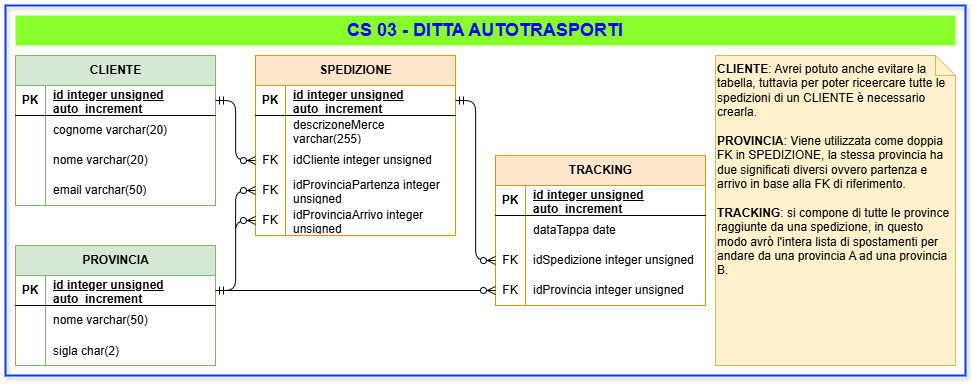

The diagram above was exported from draw.io. Its source (the exported page's mxGraphModel, read from the mxfile embedded in the PNG):
<mxGraphModel dx="1185" dy="740" grid="1" gridSize="10" guides="1" tooltips="1" connect="1" arrows="1" fold="1" page="1" pageScale="1" pageWidth="1169" pageHeight="827" math="0" shadow="0">
  <root>
    <mxCell id="0" />
    <mxCell id="1" parent="0" />
    <mxCell id="77" value="" style="rounded=0;whiteSpace=wrap;html=1;fillColor=none;strokeWidth=2;strokeColor=light-dark(#0741ed, #ededed);shadow=1;" parent="1" vertex="1">
      <mxGeometry x="70" y="130" width="960" height="370" as="geometry" />
    </mxCell>
    <mxCell id="2" value="CLIENTE" style="shape=table;startSize=30;container=1;collapsible=1;childLayout=tableLayout;fixedRows=1;rowLines=0;fontStyle=1;align=center;resizeLast=1;html=1;fillColor=#d5e8d4;strokeColor=#82b366;" parent="1" vertex="1">
      <mxGeometry x="80" y="180" width="200" height="150" as="geometry" />
    </mxCell>
    <mxCell id="3" value="" style="shape=tableRow;horizontal=0;startSize=0;swimlaneHead=0;swimlaneBody=0;fillColor=none;collapsible=0;dropTarget=0;points=[[0,0.5],[1,0.5]];portConstraint=eastwest;top=0;left=0;right=0;bottom=1;" parent="2" vertex="1">
      <mxGeometry y="30" width="200" height="30" as="geometry" />
    </mxCell>
    <mxCell id="4" value="PK" style="shape=partialRectangle;connectable=0;fillColor=none;top=0;left=0;bottom=0;right=0;fontStyle=1;overflow=hidden;whiteSpace=wrap;html=1;" parent="3" vertex="1">
      <mxGeometry width="30" height="30" as="geometry">
        <mxRectangle width="30" height="30" as="alternateBounds" />
      </mxGeometry>
    </mxCell>
    <mxCell id="5" value="id integer unsigned auto_increment" style="shape=partialRectangle;connectable=0;fillColor=none;top=0;left=0;bottom=0;right=0;align=left;spacingLeft=6;fontStyle=5;overflow=hidden;whiteSpace=wrap;html=1;" parent="3" vertex="1">
      <mxGeometry x="30" width="170" height="30" as="geometry">
        <mxRectangle width="170" height="30" as="alternateBounds" />
      </mxGeometry>
    </mxCell>
    <mxCell id="6" value="" style="shape=tableRow;horizontal=0;startSize=0;swimlaneHead=0;swimlaneBody=0;fillColor=none;collapsible=0;dropTarget=0;points=[[0,0.5],[1,0.5]];portConstraint=eastwest;top=0;left=0;right=0;bottom=0;" parent="2" vertex="1">
      <mxGeometry y="60" width="200" height="30" as="geometry" />
    </mxCell>
    <mxCell id="7" value="" style="shape=partialRectangle;connectable=0;fillColor=none;top=0;left=0;bottom=0;right=0;editable=1;overflow=hidden;whiteSpace=wrap;html=1;" parent="6" vertex="1">
      <mxGeometry width="30" height="30" as="geometry">
        <mxRectangle width="30" height="30" as="alternateBounds" />
      </mxGeometry>
    </mxCell>
    <mxCell id="8" value="cognome varchar(20)" style="shape=partialRectangle;connectable=0;fillColor=none;top=0;left=0;bottom=0;right=0;align=left;spacingLeft=6;overflow=hidden;whiteSpace=wrap;html=1;" parent="6" vertex="1">
      <mxGeometry x="30" width="170" height="30" as="geometry">
        <mxRectangle width="170" height="30" as="alternateBounds" />
      </mxGeometry>
    </mxCell>
    <mxCell id="9" value="" style="shape=tableRow;horizontal=0;startSize=0;swimlaneHead=0;swimlaneBody=0;fillColor=none;collapsible=0;dropTarget=0;points=[[0,0.5],[1,0.5]];portConstraint=eastwest;top=0;left=0;right=0;bottom=0;" parent="2" vertex="1">
      <mxGeometry y="90" width="200" height="30" as="geometry" />
    </mxCell>
    <mxCell id="10" value="" style="shape=partialRectangle;connectable=0;fillColor=none;top=0;left=0;bottom=0;right=0;editable=1;overflow=hidden;whiteSpace=wrap;html=1;" parent="9" vertex="1">
      <mxGeometry width="30" height="30" as="geometry">
        <mxRectangle width="30" height="30" as="alternateBounds" />
      </mxGeometry>
    </mxCell>
    <mxCell id="11" value="nome varchar(20)" style="shape=partialRectangle;connectable=0;fillColor=none;top=0;left=0;bottom=0;right=0;align=left;spacingLeft=6;overflow=hidden;whiteSpace=wrap;html=1;" parent="9" vertex="1">
      <mxGeometry x="30" width="170" height="30" as="geometry">
        <mxRectangle width="170" height="30" as="alternateBounds" />
      </mxGeometry>
    </mxCell>
    <mxCell id="12" value="" style="shape=tableRow;horizontal=0;startSize=0;swimlaneHead=0;swimlaneBody=0;fillColor=none;collapsible=0;dropTarget=0;points=[[0,0.5],[1,0.5]];portConstraint=eastwest;top=0;left=0;right=0;bottom=0;" parent="2" vertex="1">
      <mxGeometry y="120" width="200" height="30" as="geometry" />
    </mxCell>
    <mxCell id="13" value="" style="shape=partialRectangle;connectable=0;fillColor=none;top=0;left=0;bottom=0;right=0;editable=1;overflow=hidden;whiteSpace=wrap;html=1;" parent="12" vertex="1">
      <mxGeometry width="30" height="30" as="geometry">
        <mxRectangle width="30" height="30" as="alternateBounds" />
      </mxGeometry>
    </mxCell>
    <mxCell id="14" value="email varchar(50)" style="shape=partialRectangle;connectable=0;fillColor=none;top=0;left=0;bottom=0;right=0;align=left;spacingLeft=6;overflow=hidden;whiteSpace=wrap;html=1;" parent="12" vertex="1">
      <mxGeometry x="30" width="170" height="30" as="geometry">
        <mxRectangle width="170" height="30" as="alternateBounds" />
      </mxGeometry>
    </mxCell>
    <mxCell id="15" value="SPEDIZIONE" style="shape=table;startSize=30;container=1;collapsible=1;childLayout=tableLayout;fixedRows=1;rowLines=0;fontStyle=1;align=center;resizeLast=1;html=1;fillColor=#ffe6cc;strokeColor=#d79b00;" parent="1" vertex="1">
      <mxGeometry x="320" y="180" width="200" height="180" as="geometry" />
    </mxCell>
    <mxCell id="16" value="" style="shape=tableRow;horizontal=0;startSize=0;swimlaneHead=0;swimlaneBody=0;fillColor=none;collapsible=0;dropTarget=0;points=[[0,0.5],[1,0.5]];portConstraint=eastwest;top=0;left=0;right=0;bottom=1;" parent="15" vertex="1">
      <mxGeometry y="30" width="200" height="30" as="geometry" />
    </mxCell>
    <mxCell id="17" value="PK" style="shape=partialRectangle;connectable=0;fillColor=none;top=0;left=0;bottom=0;right=0;fontStyle=1;overflow=hidden;whiteSpace=wrap;html=1;" parent="16" vertex="1">
      <mxGeometry width="30" height="30" as="geometry">
        <mxRectangle width="30" height="30" as="alternateBounds" />
      </mxGeometry>
    </mxCell>
    <mxCell id="18" value="id integer unsigned auto_increment" style="shape=partialRectangle;connectable=0;fillColor=none;top=0;left=0;bottom=0;right=0;align=left;spacingLeft=6;fontStyle=5;overflow=hidden;whiteSpace=wrap;html=1;" parent="16" vertex="1">
      <mxGeometry x="30" width="170" height="30" as="geometry">
        <mxRectangle width="170" height="30" as="alternateBounds" />
      </mxGeometry>
    </mxCell>
    <mxCell id="19" value="" style="shape=tableRow;horizontal=0;startSize=0;swimlaneHead=0;swimlaneBody=0;fillColor=none;collapsible=0;dropTarget=0;points=[[0,0.5],[1,0.5]];portConstraint=eastwest;top=0;left=0;right=0;bottom=0;" parent="15" vertex="1">
      <mxGeometry y="60" width="200" height="30" as="geometry" />
    </mxCell>
    <mxCell id="20" value="" style="shape=partialRectangle;connectable=0;fillColor=none;top=0;left=0;bottom=0;right=0;editable=1;overflow=hidden;whiteSpace=wrap;html=1;" parent="19" vertex="1">
      <mxGeometry width="30" height="30" as="geometry">
        <mxRectangle width="30" height="30" as="alternateBounds" />
      </mxGeometry>
    </mxCell>
    <mxCell id="21" value="descrizoneMerce varchar(255)" style="shape=partialRectangle;connectable=0;fillColor=none;top=0;left=0;bottom=0;right=0;align=left;spacingLeft=6;overflow=hidden;whiteSpace=wrap;html=1;" parent="19" vertex="1">
      <mxGeometry x="30" width="170" height="30" as="geometry">
        <mxRectangle width="170" height="30" as="alternateBounds" />
      </mxGeometry>
    </mxCell>
    <mxCell id="67" value="" style="shape=tableRow;horizontal=0;startSize=0;swimlaneHead=0;swimlaneBody=0;fillColor=none;collapsible=0;dropTarget=0;points=[[0,0.5],[1,0.5]];portConstraint=eastwest;top=0;left=0;right=0;bottom=0;" parent="15" vertex="1">
      <mxGeometry y="90" width="200" height="30" as="geometry" />
    </mxCell>
    <mxCell id="68" value="FK" style="shape=partialRectangle;connectable=0;fillColor=none;top=0;left=0;bottom=0;right=0;fontStyle=0;overflow=hidden;whiteSpace=wrap;html=1;" parent="67" vertex="1">
      <mxGeometry width="30" height="30" as="geometry">
        <mxRectangle width="30" height="30" as="alternateBounds" />
      </mxGeometry>
    </mxCell>
    <mxCell id="69" value="idCliente integer unsigned" style="shape=partialRectangle;connectable=0;fillColor=none;top=0;left=0;bottom=0;right=0;align=left;spacingLeft=6;fontStyle=0;overflow=hidden;whiteSpace=wrap;html=1;" parent="67" vertex="1">
      <mxGeometry x="30" width="170" height="30" as="geometry">
        <mxRectangle width="170" height="30" as="alternateBounds" />
      </mxGeometry>
    </mxCell>
    <mxCell id="61" value="" style="shape=tableRow;horizontal=0;startSize=0;swimlaneHead=0;swimlaneBody=0;fillColor=none;collapsible=0;dropTarget=0;points=[[0,0.5],[1,0.5]];portConstraint=eastwest;top=0;left=0;right=0;bottom=0;" parent="15" vertex="1">
      <mxGeometry y="120" width="200" height="30" as="geometry" />
    </mxCell>
    <mxCell id="62" value="FK" style="shape=partialRectangle;connectable=0;fillColor=none;top=0;left=0;bottom=0;right=0;fontStyle=0;overflow=hidden;whiteSpace=wrap;html=1;" parent="61" vertex="1">
      <mxGeometry width="30" height="30" as="geometry">
        <mxRectangle width="30" height="30" as="alternateBounds" />
      </mxGeometry>
    </mxCell>
    <mxCell id="63" value="idProvinciaPartenza integer unsigned" style="shape=partialRectangle;connectable=0;fillColor=none;top=0;left=0;bottom=0;right=0;align=left;spacingLeft=6;fontStyle=0;overflow=hidden;whiteSpace=wrap;html=1;" parent="61" vertex="1">
      <mxGeometry x="30" width="170" height="30" as="geometry">
        <mxRectangle width="170" height="30" as="alternateBounds" />
      </mxGeometry>
    </mxCell>
    <mxCell id="64" value="" style="shape=tableRow;horizontal=0;startSize=0;swimlaneHead=0;swimlaneBody=0;fillColor=none;collapsible=0;dropTarget=0;points=[[0,0.5],[1,0.5]];portConstraint=eastwest;top=0;left=0;right=0;bottom=0;" parent="15" vertex="1">
      <mxGeometry y="150" width="200" height="30" as="geometry" />
    </mxCell>
    <mxCell id="65" value="FK" style="shape=partialRectangle;connectable=0;fillColor=none;top=0;left=0;bottom=0;right=0;fontStyle=0;overflow=hidden;whiteSpace=wrap;html=1;" parent="64" vertex="1">
      <mxGeometry width="30" height="30" as="geometry">
        <mxRectangle width="30" height="30" as="alternateBounds" />
      </mxGeometry>
    </mxCell>
    <mxCell id="66" value="idProvinciaArrivo integer unsigned" style="shape=partialRectangle;connectable=0;fillColor=none;top=0;left=0;bottom=0;right=0;align=left;spacingLeft=6;fontStyle=0;overflow=hidden;whiteSpace=wrap;html=1;" parent="64" vertex="1">
      <mxGeometry x="30" width="170" height="30" as="geometry">
        <mxRectangle width="170" height="30" as="alternateBounds" />
      </mxGeometry>
    </mxCell>
    <mxCell id="28" value="PROVINCIA" style="shape=table;startSize=30;container=1;collapsible=1;childLayout=tableLayout;fixedRows=1;rowLines=0;fontStyle=1;align=center;resizeLast=1;html=1;fillColor=#d5e8d4;strokeColor=#82b366;" parent="1" vertex="1">
      <mxGeometry x="80" y="370" width="200" height="120" as="geometry" />
    </mxCell>
    <mxCell id="29" value="" style="shape=tableRow;horizontal=0;startSize=0;swimlaneHead=0;swimlaneBody=0;fillColor=none;collapsible=0;dropTarget=0;points=[[0,0.5],[1,0.5]];portConstraint=eastwest;top=0;left=0;right=0;bottom=1;" parent="28" vertex="1">
      <mxGeometry y="30" width="200" height="30" as="geometry" />
    </mxCell>
    <mxCell id="30" value="PK" style="shape=partialRectangle;connectable=0;fillColor=none;top=0;left=0;bottom=0;right=0;fontStyle=1;overflow=hidden;whiteSpace=wrap;html=1;" parent="29" vertex="1">
      <mxGeometry width="30" height="30" as="geometry">
        <mxRectangle width="30" height="30" as="alternateBounds" />
      </mxGeometry>
    </mxCell>
    <mxCell id="31" value="id integer unsigned auto_increment" style="shape=partialRectangle;connectable=0;fillColor=none;top=0;left=0;bottom=0;right=0;align=left;spacingLeft=6;fontStyle=5;overflow=hidden;whiteSpace=wrap;html=1;" parent="29" vertex="1">
      <mxGeometry x="30" width="170" height="30" as="geometry">
        <mxRectangle width="170" height="30" as="alternateBounds" />
      </mxGeometry>
    </mxCell>
    <mxCell id="32" value="" style="shape=tableRow;horizontal=0;startSize=0;swimlaneHead=0;swimlaneBody=0;fillColor=none;collapsible=0;dropTarget=0;points=[[0,0.5],[1,0.5]];portConstraint=eastwest;top=0;left=0;right=0;bottom=0;" parent="28" vertex="1">
      <mxGeometry y="60" width="200" height="30" as="geometry" />
    </mxCell>
    <mxCell id="33" value="" style="shape=partialRectangle;connectable=0;fillColor=none;top=0;left=0;bottom=0;right=0;editable=1;overflow=hidden;whiteSpace=wrap;html=1;" parent="32" vertex="1">
      <mxGeometry width="30" height="30" as="geometry">
        <mxRectangle width="30" height="30" as="alternateBounds" />
      </mxGeometry>
    </mxCell>
    <mxCell id="34" value="nome varchar(50)" style="shape=partialRectangle;connectable=0;fillColor=none;top=0;left=0;bottom=0;right=0;align=left;spacingLeft=6;overflow=hidden;whiteSpace=wrap;html=1;" parent="32" vertex="1">
      <mxGeometry x="30" width="170" height="30" as="geometry">
        <mxRectangle width="170" height="30" as="alternateBounds" />
      </mxGeometry>
    </mxCell>
    <mxCell id="78" value="" style="shape=tableRow;horizontal=0;startSize=0;swimlaneHead=0;swimlaneBody=0;fillColor=none;collapsible=0;dropTarget=0;points=[[0,0.5],[1,0.5]];portConstraint=eastwest;top=0;left=0;right=0;bottom=0;" parent="28" vertex="1">
      <mxGeometry y="90" width="200" height="30" as="geometry" />
    </mxCell>
    <mxCell id="79" value="" style="shape=partialRectangle;connectable=0;fillColor=none;top=0;left=0;bottom=0;right=0;editable=1;overflow=hidden;" parent="78" vertex="1">
      <mxGeometry width="30" height="30" as="geometry">
        <mxRectangle width="30" height="30" as="alternateBounds" />
      </mxGeometry>
    </mxCell>
    <mxCell id="80" value="sigla char(2)" style="shape=partialRectangle;connectable=0;fillColor=none;top=0;left=0;bottom=0;right=0;align=left;spacingLeft=6;overflow=hidden;" parent="78" vertex="1">
      <mxGeometry x="30" width="170" height="30" as="geometry">
        <mxRectangle width="170" height="30" as="alternateBounds" />
      </mxGeometry>
    </mxCell>
    <mxCell id="41" value="TRACKING" style="shape=table;startSize=30;container=1;collapsible=1;childLayout=tableLayout;fixedRows=1;rowLines=0;fontStyle=1;align=center;resizeLast=1;html=1;fillColor=#ffe6cc;strokeColor=#d79b00;" parent="1" vertex="1">
      <mxGeometry x="560" y="280" width="210" height="150" as="geometry" />
    </mxCell>
    <mxCell id="42" value="" style="shape=tableRow;horizontal=0;startSize=0;swimlaneHead=0;swimlaneBody=0;fillColor=none;collapsible=0;dropTarget=0;points=[[0,0.5],[1,0.5]];portConstraint=eastwest;top=0;left=0;right=0;bottom=1;" parent="41" vertex="1">
      <mxGeometry y="30" width="210" height="30" as="geometry" />
    </mxCell>
    <mxCell id="43" value="PK" style="shape=partialRectangle;connectable=0;fillColor=none;top=0;left=0;bottom=0;right=0;fontStyle=1;overflow=hidden;whiteSpace=wrap;html=1;" parent="42" vertex="1">
      <mxGeometry width="30" height="30" as="geometry">
        <mxRectangle width="30" height="30" as="alternateBounds" />
      </mxGeometry>
    </mxCell>
    <mxCell id="44" value="id integer unsigned auto_increment" style="shape=partialRectangle;connectable=0;fillColor=none;top=0;left=0;bottom=0;right=0;align=left;spacingLeft=6;fontStyle=5;overflow=hidden;whiteSpace=wrap;html=1;" parent="42" vertex="1">
      <mxGeometry x="30" width="180" height="30" as="geometry">
        <mxRectangle width="180" height="30" as="alternateBounds" />
      </mxGeometry>
    </mxCell>
    <mxCell id="45" value="" style="shape=tableRow;horizontal=0;startSize=0;swimlaneHead=0;swimlaneBody=0;fillColor=none;collapsible=0;dropTarget=0;points=[[0,0.5],[1,0.5]];portConstraint=eastwest;top=0;left=0;right=0;bottom=0;" parent="41" vertex="1">
      <mxGeometry y="60" width="210" height="30" as="geometry" />
    </mxCell>
    <mxCell id="46" value="" style="shape=partialRectangle;connectable=0;fillColor=none;top=0;left=0;bottom=0;right=0;editable=1;overflow=hidden;whiteSpace=wrap;html=1;" parent="45" vertex="1">
      <mxGeometry width="30" height="30" as="geometry">
        <mxRectangle width="30" height="30" as="alternateBounds" />
      </mxGeometry>
    </mxCell>
    <mxCell id="47" value="dataTappa date" style="shape=partialRectangle;connectable=0;fillColor=none;top=0;left=0;bottom=0;right=0;align=left;spacingLeft=6;overflow=hidden;whiteSpace=wrap;html=1;" parent="45" vertex="1">
      <mxGeometry x="30" width="180" height="30" as="geometry">
        <mxRectangle width="180" height="30" as="alternateBounds" />
      </mxGeometry>
    </mxCell>
    <mxCell id="54" value="" style="shape=tableRow;horizontal=0;startSize=0;swimlaneHead=0;swimlaneBody=0;fillColor=none;collapsible=0;dropTarget=0;points=[[0,0.5],[1,0.5]];portConstraint=eastwest;top=0;left=0;right=0;bottom=0;" parent="41" vertex="1">
      <mxGeometry y="90" width="210" height="30" as="geometry" />
    </mxCell>
    <mxCell id="55" value="FK" style="shape=partialRectangle;connectable=0;fillColor=none;top=0;left=0;bottom=0;right=0;fontStyle=0;overflow=hidden;whiteSpace=wrap;html=1;" parent="54" vertex="1">
      <mxGeometry width="30" height="30" as="geometry">
        <mxRectangle width="30" height="30" as="alternateBounds" />
      </mxGeometry>
    </mxCell>
    <mxCell id="56" value="idSpedizione integer unsigned" style="shape=partialRectangle;connectable=0;fillColor=none;top=0;left=0;bottom=0;right=0;align=left;spacingLeft=6;fontStyle=0;overflow=hidden;whiteSpace=wrap;html=1;" parent="54" vertex="1">
      <mxGeometry x="30" width="180" height="30" as="geometry">
        <mxRectangle width="180" height="30" as="alternateBounds" />
      </mxGeometry>
    </mxCell>
    <mxCell id="57" value="" style="shape=tableRow;horizontal=0;startSize=0;swimlaneHead=0;swimlaneBody=0;fillColor=none;collapsible=0;dropTarget=0;points=[[0,0.5],[1,0.5]];portConstraint=eastwest;top=0;left=0;right=0;bottom=0;" parent="41" vertex="1">
      <mxGeometry y="120" width="210" height="30" as="geometry" />
    </mxCell>
    <mxCell id="58" value="FK" style="shape=partialRectangle;connectable=0;fillColor=none;top=0;left=0;bottom=0;right=0;fontStyle=0;overflow=hidden;whiteSpace=wrap;html=1;" parent="57" vertex="1">
      <mxGeometry width="30" height="30" as="geometry">
        <mxRectangle width="30" height="30" as="alternateBounds" />
      </mxGeometry>
    </mxCell>
    <mxCell id="59" value="idProvincia integer unsigned" style="shape=partialRectangle;connectable=0;fillColor=none;top=0;left=0;bottom=0;right=0;align=left;spacingLeft=6;fontStyle=0;overflow=hidden;whiteSpace=wrap;html=1;" parent="57" vertex="1">
      <mxGeometry x="30" width="180" height="30" as="geometry">
        <mxRectangle width="180" height="30" as="alternateBounds" />
      </mxGeometry>
    </mxCell>
    <mxCell id="73" value="" style="edgeStyle=orthogonalEdgeStyle;fontSize=12;html=1;endArrow=ERzeroToMany;startArrow=ERmandOne;exitX=1;exitY=0.5;exitDx=0;exitDy=0;entryX=0;entryY=0.5;entryDx=0;entryDy=0;startFill=0;" parent="1" source="16" target="54" edge="1">
      <mxGeometry width="100" height="100" relative="1" as="geometry">
        <mxPoint x="584" y="420" as="sourcePoint" />
        <mxPoint x="664" y="480" as="targetPoint" />
      </mxGeometry>
    </mxCell>
    <mxCell id="75" value="CS 03 - DITTA AUTOTRASPORTI" style="text;html=1;align=center;verticalAlign=middle;whiteSpace=wrap;rounded=0;fontSize=18;fontStyle=1;fontColor=#0000FF;fillColor=#88FF2A;" parent="1" vertex="1">
      <mxGeometry x="80" y="140" width="940" height="30" as="geometry" />
    </mxCell>
    <mxCell id="81" value="&lt;b&gt;CLIENTE&lt;/b&gt;: Avrei potuto anche evitare la tabella, tuttavia per poter riceercare tutte le spedizioni di un CLIENTE è necessario crearla.&lt;div&gt;&lt;br&gt;&lt;/div&gt;&lt;div&gt;&lt;b&gt;PROVINCIA&lt;/b&gt;: Viene utilizzata come doppia FK in SPEDIZIONE, la stessa provincia ha due significati diversi ovvero partenza e arrivo in base alla FK di riferimento.&lt;/div&gt;&lt;div&gt;&lt;br&gt;&lt;/div&gt;&lt;div&gt;&lt;b&gt;TRACKING&lt;/b&gt;: si compone di tutte le province raggiunte da una spedizione, in questo modo avrò l'intera lista di spostamenti per andare da una provincia A ad una provincia B.&lt;/div&gt;" style="shape=note;size=20;whiteSpace=wrap;html=1;fillColor=#fff2cc;strokeColor=#d6b656;align=left;verticalAlign=top;" parent="1" vertex="1">
      <mxGeometry x="780" y="180" width="240" height="310" as="geometry" />
    </mxCell>
    <mxCell id="85" value="" style="edgeStyle=orthogonalEdgeStyle;fontSize=12;html=1;endArrow=ERzeroToMany;startArrow=ERmandOne;exitX=1;exitY=0.5;exitDx=0;exitDy=0;entryX=0;entryY=0.5;entryDx=0;entryDy=0;" edge="1" parent="1" source="3" target="67">
      <mxGeometry width="100" height="100" relative="1" as="geometry">
        <mxPoint x="280" y="630" as="sourcePoint" />
        <mxPoint x="380" y="530" as="targetPoint" />
      </mxGeometry>
    </mxCell>
    <mxCell id="86" value="" style="edgeStyle=orthogonalEdgeStyle;fontSize=12;html=1;endArrow=ERzeroToMany;startArrow=ERmandOne;exitX=1;exitY=0.5;exitDx=0;exitDy=0;entryX=0;entryY=0.5;entryDx=0;entryDy=0;" edge="1" parent="1" source="29" target="61">
      <mxGeometry width="100" height="100" relative="1" as="geometry">
        <mxPoint x="240" y="630" as="sourcePoint" />
        <mxPoint x="340" y="530" as="targetPoint" />
      </mxGeometry>
    </mxCell>
    <mxCell id="87" value="" style="edgeStyle=orthogonalEdgeStyle;fontSize=12;html=1;endArrow=ERzeroToMany;startArrow=ERmandOne;exitX=1;exitY=0.5;exitDx=0;exitDy=0;entryX=0;entryY=0.5;entryDx=0;entryDy=0;" edge="1" parent="1" source="29" target="64">
      <mxGeometry width="100" height="100" relative="1" as="geometry">
        <mxPoint x="380" y="640" as="sourcePoint" />
        <mxPoint x="480" y="540" as="targetPoint" />
      </mxGeometry>
    </mxCell>
    <mxCell id="88" value="" style="edgeStyle=orthogonalEdgeStyle;fontSize=12;html=1;endArrow=ERzeroToMany;startArrow=ERmandOne;exitX=1;exitY=0.5;exitDx=0;exitDy=0;entryX=0;entryY=0.5;entryDx=0;entryDy=0;" edge="1" parent="1" source="29" target="57">
      <mxGeometry width="100" height="100" relative="1" as="geometry">
        <mxPoint x="340" y="610" as="sourcePoint" />
        <mxPoint x="380" y="540" as="targetPoint" />
      </mxGeometry>
    </mxCell>
  </root>
</mxGraphModel>